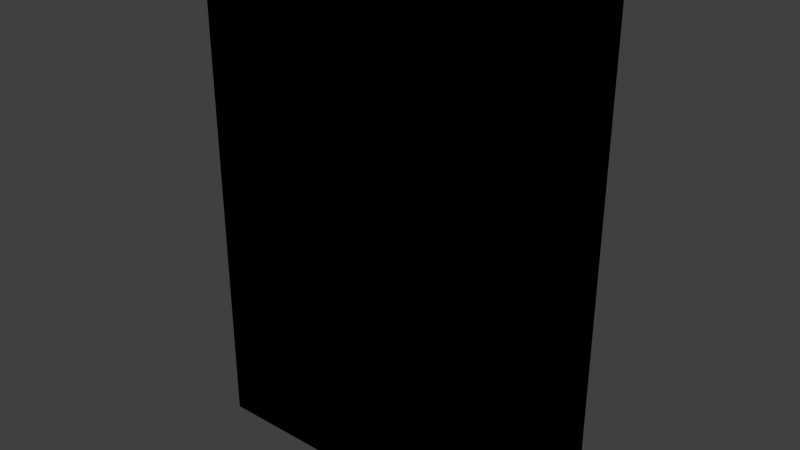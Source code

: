 # Source: food_cereal_5.blend  (saved by Blender 2.81.16; exported with 4.5.12 LTS)
import bpy
from mathutils import Matrix  # noqa: F401  (used for matrix-valued properties, if any)

bpy.ops.wm.read_factory_settings(use_empty=True)
scene = bpy.context.scene
scene.name = 'Scene'

# ---- collections
col_collection_1 = bpy.data.collections.new('Collection 1'); scene.collection.children.link(col_collection_1)

# ---- images (referenced by path relative to the original .blend; pixels are not part of the script)
import os
ASSET_DIR = os.environ.get("B2B_ASSET_DIR", "")  # directory of the original .blend (textures are referenced by path, not embedded)
HERE = os.path.dirname(os.path.abspath(__file__))  # packed textures are extracted next to this script under _unpacked/

def load_image(name, relpath, width, height, colorspace="sRGB"):
    """Load a texture the original file referenced (path relative to the .blend, or extracted next to this script)."""
    p = next((c for c in (os.path.join(HERE, relpath), os.path.join(ASSET_DIR, relpath)) if relpath and os.path.exists(c)), "")
    if p:
        img = bpy.data.images.load(p, check_existing=True)
        img.name = name
    else:  # same state as the original file: an image datablock whose file is absent (Cycles renders it pink)
        img = bpy.data.images.new(name, width, height)
        img.source = "FILE"
        img.filepath = "//" + (relpath or name)
    img.colorspace_settings.name = colorspace
    return img
img_food_cereal_5_png = load_image('food_cereal_5.png', 'Materials/food_cereal_5.png', 1024, 1024, 'sRGB')

# ---- materials (node trees are filled in below, after node groups)
mat_food_cereal_5 = bpy.data.materials.new('Food_Cereal_5')
mat_food_cereal_5.alpha_threshold = 0.0
mat_food_cereal_5.use_transparent_shadow = False
mat_food_cereal_5.roughness = 0.5
mat_food_cereal_5.line_color = (0.0, 0.0, 0.0, 1.0)

# ---- material node trees
mat_food_cereal_5.use_nodes = True; mat_food_cereal_5.node_tree.nodes.clear()
_N = mat_food_cereal_5.node_tree.nodes; _L = mat_food_cereal_5.node_tree.links
n0 = _N.new('ShaderNodeOutputMaterial'); n0.name = 'Material Output'; n0.location = (300, 300)
n1 = _N.new('ShaderNodeTexImage'); n1.name = 'Image Texture'; n1.location = (-17, 373)
n1.image = img_food_cereal_5_png
n1.interpolation = 'Closest'
n0.is_active_output = True

# ---- world
world_world = bpy.data.worlds.new('World'); scene.world = world_world
world_world.color = (0.05088, 0.05088, 0.05088)
world_world.use_sun_shadow = False
world_world.sun_shadow_jitter_overblur = 0.0
world_world.cycles.sampling_method = 'NONE'
world_world.cycles.sample_map_resolution = 256

# ---- meshes
me_cube = bpy.data.meshes.new('Cube')
me_cube.from_pydata([(0.0889, 0.0381, -0.1651), (0.0889, -0.0381, -0.1651), (-0.0889, -0.0381, -0.1651), (-0.0889, 0.0381, -0.1651), (0.0889, 0.0381, 0.1651), (0.0889, -0.0381, 0.1651), (-0.0889, -0.0381, 0.1651), (-0.0889, 0.0381, 0.1651)], [], [(0, 1, 2, 3), (4, 7, 6, 5), (0, 4, 5, 1), (1, 5, 6, 2), (2, 6, 7, 3), (4, 0, 3, 7)])
_uv = me_cube.uv_layers.new(name='UVMap')
_uv.uv.foreach_set('vector', [0.2516, 0.9815, 0.2516, 0.8718, 0.1101, 0.8718, 0.1101, 0.9815, 0.7999, 0.9849, 0.6055, 0.9849, 0.6055, 0.8648, 0.7999, 0.8648, 0.9864, 0.006122, 0.9864, 0.8318, 0.8267, 0.8318, 0.8267, 0.006122, 0.8055, 0.002756, 0.8055, 0.8384, 0.5081, 0.8384, 0.5081, 0.002756, 0.3295, 0.006237, 0.3295, 0.835, 0.4923, 0.835, 0.4923, 0.006237, 0.3109, 0.8349, 0.3109, 0.002756, 0.003361, 0.002756, 0.003361, 0.8349])
me_cube.materials.append(mat_food_cereal_5)
me_cube.use_remesh_preserve_volume = False
me_cube.use_remesh_preserve_attributes = False
me_cube.use_mirror_vertex_groups = False
me_cube.update()

# ---- objects
ob_food_cereal_5 = bpy.data.objects.new('Food_Cereal_5', me_cube)

# ---- transforms, parenting, visibility, modifiers, constraints
ob_food_cereal_5.location = (0.0, 0.0, 0.0)
ob_food_cereal_5.scale = (1.286, 1.0, 1.0)
ob_food_cereal_5.lock_rotations_4d = False
ob_food_cereal_5.empty_display_type = 'ARROWS'
ob_food_cereal_5.lineart.crease_threshold = 0.0

# ---- collection membership
col_collection_1.objects.link(ob_food_cereal_5)

# ---- scene / render settings (as saved in the file)
scene.frame_start = 1; scene.frame_end = 250; scene.frame_set(1)
scene.render.engine = 'BLENDER_EEVEE_NEXT'
scene.render.resolution_percentage = 50
scene.render.dither_intensity = 0.0
scene.cycles.use_denoising = False
scene.cycles.samples = 10
scene.cycles.sampling_pattern = 'TABULATED_SOBOL'
scene.cycles.light_sampling_threshold = 0.0
scene.cycles.use_adaptive_sampling = False
scene.cycles.use_light_tree = False
scene.cycles.blur_glossy = 0.0
scene.cycles.pixel_filter_type = 'GAUSSIAN'
scene.cycles.sample_clamp_indirect = 0.0
scene.view_settings.view_transform = 'Standard'
bpy.context.view_layer.update()

# ---- added for rendering (the .blend has no active camera and no usable light): camera, sun
cam_auto = bpy.data.cameras.new('AutoCamera')
cam_auto.lens = 50.0
cam_auto.sensor_width = 36.0
cam_auto.clip_end = 1000.0
ob_auto_camera = bpy.data.objects.new('AutoCamera', cam_auto)
scene.collection.objects.link(ob_auto_camera)
ob_auto_camera.location = (0.378208, -0.45385, 0.302566)
ob_auto_camera.rotation_euler = (1.09748, -7.21219e-08, 0.694738)
scene.camera = ob_auto_camera
light_auto_sun = bpy.data.lights.new('AutoSun', 'SUN')
light_auto_sun.energy = 3.0
light_auto_sun.angle = 0.0523599
ob_auto_sun = bpy.data.objects.new('AutoSun', light_auto_sun)
scene.collection.objects.link(ob_auto_sun)
ob_auto_sun.rotation_euler = (0.872665, 0.174533, 0.523599)
bpy.context.view_layer.update()
